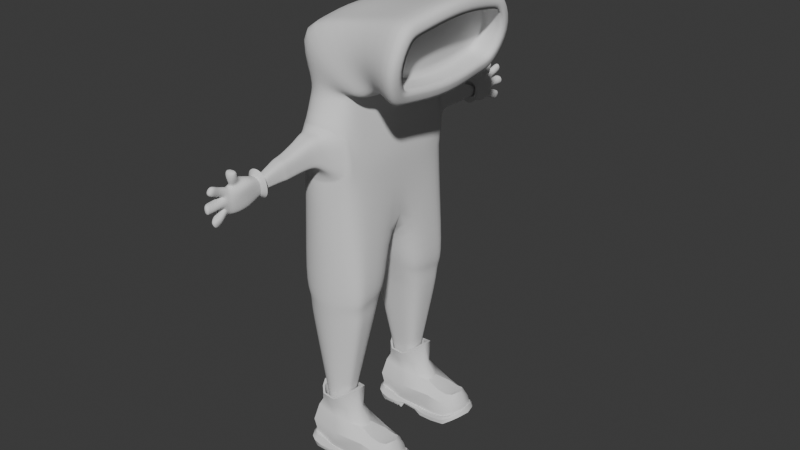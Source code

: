 # Source: playermodel.blend  (saved by Blender 4.1.24; exported with 4.5.12 LTS)
import bpy
from mathutils import Matrix  # noqa: F401  (used for matrix-valued properties, if any)

bpy.ops.wm.read_factory_settings(use_empty=True)
scene = bpy.context.scene
scene.name = 'Scene'

# ---- collections
col_collection = bpy.data.collections.new('Collection'); scene.collection.children.link(col_collection)

# ---- world
world_world = bpy.data.worlds.new('World'); scene.world = world_world
world_world.use_nodes = True; world_world.node_tree.nodes.clear()
_N = world_world.node_tree.nodes; _L = world_world.node_tree.links
n0 = _N.new('ShaderNodeOutputWorld'); n0.name = 'World Output'; n0.location = (300, 300)
n1 = _N.new('ShaderNodeBackground'); n1.name = 'Background'; n1.location = (10, 300)
n1.inputs[0].default_value = (0.05088, 0.05088, 0.05088, 1.0)
_L.new(n1.outputs[0], n0.inputs[0])
n0.is_active_output = True
world_world.color = (0.05088, 0.05088, 0.05088)
world_world.use_sun_shadow = False
world_world.sun_shadow_jitter_overblur = 0.0

# ---- meshes
me_cube_001 = bpy.data.meshes.new('Cube.001')
me_cube_001.from_pydata([(-0.3529, -0.9997, 0.8908), (0.4359, -0.9997, 0.8908), (-0.5377, 0.0, 0.675), (0.5377, 0.0, 0.675), (0.371, 0.0, 1.82), (-0.3529, -1.019, 0.5695), (0.4359, -1.019, 0.5695), (-0.5377, 0.0, -0.159), (0.5377, 0.0, -0.08506), (-0.5377, -0.9848, -1.236), (0.5967, -0.9848, -1.22), (-0.5377, -0.2241, -1.169), (0.5967, -0.2241, -1.153), (-0.4253, -0.9667, -1.408), (0.5195, -0.9667, -1.409), (-0.4253, -0.2729, -1.309), (0.5195, -0.2729, -1.31), (-0.4169, -0.9342, -1.825), (0.4759, -0.9342, -1.808), (-0.4169, -0.4059, -1.775), (0.4759, -0.4059, -1.758), (-0.1731, -0.8432, -3.274), (0.1731, -0.8432, -3.274), (-0.1731, -0.6529, -3.276), (0.1731, -0.6529, -3.276), (0.5016, -0.9442, -1.597), (0.5016, -0.341, -1.527), (-0.4425, -0.341, -1.544), (-0.4425, -0.9442, -1.614), (0.1849, -0.6463, -3.191), (-0.1849, -0.6463, -3.191), (-0.1849, -0.8534, -3.203), (0.1849, -0.8534, -3.203), (0.0, -1.082, 0.9801), (-0.0006176, -1.233, 0.5198), (0.0, 0.0, -0.8507), (0.0, -1.199, -1.224), (0.0, -0.2241, -1.169), (0.0, -1.181, -1.414), (0.0, -0.2729, -1.309), (0.0, -1.134, -1.857), (0.0, -0.4059, -1.775), (0.0, -0.9965, -3.28), (0.0, -0.6529, -3.276), (0.0, -1.158, -1.635), (0.0, -0.341, -1.544), (0.0, -1.007, -3.2), (0.0, -0.6463, -3.191), (-0.351, -0.8906, 1.633), (0.351, -0.8906, 1.633), (0.421, 0.0, 1.698), (-0.421, 0.0, 1.698), (0.0, -1.06, 1.622), (0.4131, -1.02, 1.308), (0.5377, 0.0, 0.9216), (-0.5377, 0.0, 0.9216), (-0.0006176, -1.233, 1.372), (-0.3301, -1.02, 1.308), (-0.1695, -1.328, 1.263), (0.2465, -1.328, 1.263), (-0.1695, -1.275, 0.7985), (0.2465, -1.275, 0.7985), (0.03847, -1.328, 1.263), (0.03847, -1.275, 0.7985), (-0.1695, -1.3, 0.9213), (0.2465, -1.3, 0.9213), (0.03847, -1.399, 0.8582), (-0.5219, -0.6628, 0.5016), (0.5377, -0.6628, 0.5016), (-0.5219, -0.6779, 0.1447), (0.5377, -0.6779, 0.1622), (-0.5377, -0.8048, -1.221), (0.5967, -0.8048, -1.204), (-0.4253, -0.8025, -1.385), (0.5195, -0.8025, -1.386), (-0.4169, -0.8091, -1.813), (0.4759, -0.8091, -1.796), (-0.1731, -0.7982, -3.274), (0.1731, -0.7982, -3.274), (-0.4425, -0.8015, -1.597), (0.5016, -0.8015, -1.58), (-0.1849, -0.8044, -3.2), (0.1849, -0.8044, -3.2), (0.0, -0.9152, -3.279), (-0.3676, -0.7075, 1.622), (0.3676, -0.7075, 1.622), (0.5207, -0.678, 0.7674), (-0.5049, -0.678, 0.7674), (-0.2147, -1.156, 0.6857), (-0.2117, -1.209, 1.254), (0.2896, -1.209, 1.254), (0.03336, -1.247, 1.263), (-0.2147, -1.177, 0.8565), (0.2926, -1.177, 0.8565), (0.2926, -1.156, 0.6857), (0.03336, -1.194, 0.6906), (-0.1206, -1.399, 0.8582), (-0.1206, -1.422, 0.9518), (-0.1206, -1.453, 1.212), (0.1975, -1.399, 0.8582), (0.1975, -1.453, 1.212), (0.03847, -1.453, 1.212), (0.1975, -1.422, 0.9518), (0.03851, -1.793, 0.8183), (-0.08791, -1.848, 1.103), (0.1649, -1.848, 1.103), (-0.08791, -1.843, 0.8176), (0.1649, -1.843, 0.8176), (0.03851, -1.848, 1.103), (0.03851, -1.843, 0.8176), (-0.08791, -1.851, 0.8873), (0.1649, -1.851, 0.8873), (0.1074, -2.246, 0.8424), (-0.08791, -1.793, 0.8183), (-0.08791, -1.792, 0.8885), (-0.08791, -1.755, 1.106), (0.1649, -1.793, 0.8183), (0.1649, -1.755, 1.106), (0.03851, -1.755, 1.106), (0.1649, -1.792, 0.8885), (-0.01317, -2.298, 0.9145), (0.09019, -2.298, 0.9145), (-0.01317, -2.281, 0.8092), (0.09019, -2.281, 0.8092), (0.03851, -2.298, 0.9145), (0.03851, -2.281, 0.8092), (-0.01317, -2.288, 0.8371), (0.09019, -2.288, 0.8371), (0.1074, -2.238, 0.8052), (-0.03034, -2.256, 0.9454), (0.03851, -2.256, 0.9454), (-0.03034, -2.246, 0.8424), (-0.03034, -2.238, 0.8052), (0.03851, -2.238, 0.8052), (0.1074, -2.256, 0.9454), (0.1436, -1.908, 0.8831), (-0.06663, -1.948, 1.068), (-0.06663, -1.908, 0.8831), (-0.06663, -1.894, 0.819), (0.1436, -1.894, 0.819), (0.03851, -1.948, 1.068), (0.03851, -1.894, 0.819), (0.1436, -1.948, 1.068), (0.3242, -0.7069, 1.77), (0.3092, -0.8581, 1.781), (-0.0004937, -1.004, 1.799), (-0.3094, -0.8564, 1.782), (-0.3236, -0.7052, 1.771), (-0.371, 0.0, 1.82), (-0.01317, -2.35, 0.9049), (0.09019, -2.35, 0.9049), (-0.01317, -2.334, 0.7996), (0.09019, -2.334, 0.7996), (0.03851, -2.35, 0.9049), (0.03851, -2.334, 0.7996), (-0.01317, -2.34, 0.8275), (0.09019, -2.34, 0.8275), (0.03851, -2.34, 0.8275), (0.7972, 0.0, 1.726), (0.6374, -0.8473, 1.701), (0.6247, -0.9941, 1.742), (0.07287, -1.135, 2.227), (-0.5304, -0.9925, 2.643), (-0.572, -0.8457, 2.644), (-0.5892, 0.0, 2.805), (0.8936, 0.0, 1.92), (0.8077, -0.6739, 1.95), (0.8126, -0.8326, 1.974), (0.6678, -0.9854, 2.361), (0.4793, -0.8308, 2.727), (0.4589, -0.6721, 2.739), (0.4932, 0.0, 2.823), (1.352, 0.0, 1.904), (1.297, -0.7656, 2.002), (1.317, -0.909, 2.012), (1.409, -1.077, 2.354), (1.447, -0.9117, 2.707), (1.433, -0.7665, 2.724), (1.522, 0.0, 2.882), (1.235, -0.7978, 1.699), (1.266, -1.114, 1.723), (1.426, -1.422, 2.349), (1.504, -1.119, 2.994), (1.484, -0.803, 3.03), (1.589, 0.0, 3.189), (1.304, 0.0, 1.594), (1.096, -1.09, 2.412), (1.067, -0.7263, 2.42), (1.134, -0.9247, 2.766), (1.11, 0.0, 2.42), (1.209, 0.0, 2.87), (1.039, 0.0, 1.963), (0.984, -0.7786, 2.061), (1.004, -0.922, 2.07), (1.12, -0.7795, 2.783)], [], [(85, 143, 144, 49), (52, 145, 146, 48), (67, 2, 7, 69), (84, 147, 148, 51), (70, 6, 10, 72), (68, 1, 6, 70), (33, 0, 5, 34), (37, 12, 16, 39), (69, 7, 11, 71), (35, 8, 12, 37), (34, 5, 9, 36), (80, 25, 18, 76), (36, 9, 13, 38), (72, 10, 14, 74), (71, 11, 15, 73), (47, 29, 24, 43), (79, 27, 19, 75), (45, 26, 20, 41), (44, 28, 17, 40), (83, 78, 22, 42), (46, 31, 21, 42), (82, 32, 22, 78), (81, 30, 23, 77), (38, 13, 28, 44), (39, 16, 26, 45), (73, 15, 27, 79), (74, 14, 25, 80), (75, 19, 30, 81), (76, 18, 32, 82), (40, 17, 31, 46), (41, 20, 29, 47), (19, 41, 47, 30), (18, 40, 46, 32), (15, 39, 45, 27), (14, 38, 44, 25), (32, 46, 42, 22), (77, 83, 42, 21), (25, 44, 40, 18), (27, 45, 41, 19), (30, 47, 43, 23), (10, 36, 38, 14), (6, 34, 36, 10), (7, 35, 37, 11), (11, 37, 39, 15), (1, 33, 34, 6), (49, 144, 145, 52), (53, 49, 52, 56), (87, 84, 51, 55), (56, 52, 48, 57), (86, 85, 49, 53), (68, 86, 53, 1), (33, 56, 57, 0), (67, 87, 55, 2), (1, 53, 56, 33), (92, 0, 5, 88), (89, 57, 0, 92), (91, 89, 58, 62), (90, 91, 62, 59), (90, 93, 1, 53), (93, 94, 6, 1), (88, 95, 63, 60), (95, 94, 61, 63), (0, 57, 87, 67), (3, 54, 86, 68), (54, 50, 85, 86), (57, 48, 84, 87), (23, 43, 83, 77), (20, 76, 82, 29), (17, 75, 81, 31), (16, 74, 80, 26), (13, 73, 79, 28), (31, 81, 77, 21), (29, 82, 78, 24), (43, 24, 78, 83), (28, 79, 75, 17), (9, 71, 73, 13), (12, 72, 74, 16), (26, 80, 76, 20), (5, 69, 71, 9), (3, 68, 70, 8), (8, 70, 72, 12), (48, 146, 147, 84), (0, 67, 69, 5), (50, 4, 143, 85), (34, 6, 94, 95), (5, 34, 95, 88), (65, 61, 94, 93), (59, 65, 93, 90), (53, 56, 91, 90), (56, 57, 89, 91), (58, 89, 92, 64), (64, 92, 88, 60), (97, 114, 115, 98), (99, 116, 103, 66), (98, 115, 118, 101), (101, 118, 117, 100), (96, 113, 114, 97), (66, 103, 113, 96), (102, 119, 116, 99), (100, 117, 119, 102), (65, 102, 99, 61), (58, 98, 101, 62), (59, 100, 102, 65), (62, 101, 100, 59), (64, 97, 98, 58), (60, 96, 97, 64), (61, 99, 66, 63), (63, 66, 96, 60), (103, 109, 106, 113), (116, 107, 109, 103), (113, 106, 110, 114), (114, 110, 104, 115), (132, 122, 126, 131), (131, 126, 120, 129), (112, 127, 123, 128), (129, 120, 124, 130), (118, 108, 105, 117), (117, 105, 111, 119), (115, 104, 108, 118), (119, 111, 107, 116), (125, 123, 152, 154), (126, 122, 151, 155), (120, 126, 155, 149), (123, 127, 156, 152), (128, 123, 125, 133), (133, 125, 122, 132), (130, 124, 121, 134), (134, 121, 127, 112), (142, 134, 112, 135), (140, 130, 134, 142), (141, 133, 132, 138), (139, 128, 133, 141), (136, 129, 130, 140), (135, 112, 128, 139), (137, 131, 129, 136), (138, 132, 131, 137), (106, 138, 137, 110), (110, 137, 136, 104), (111, 135, 139, 107), (104, 136, 140, 108), (107, 139, 141, 109), (109, 141, 138, 106), (108, 140, 142, 105), (105, 142, 135, 111), (144, 143, 159, 160), (145, 144, 160, 161), (148, 147, 163, 164), (157, 154, 152, 156), (155, 151, 154, 157), (149, 155, 157, 153), (153, 157, 156, 150), (122, 125, 154, 151), (121, 124, 153, 150), (127, 121, 150, 156), (124, 120, 149, 153), (176, 175, 186, 188), (160, 159, 166, 167), (161, 160, 167, 168), (164, 163, 170, 171), (163, 162, 169, 170), (162, 161, 168, 169), (143, 4, 158, 159), (147, 146, 162, 163), (146, 145, 161, 162), (159, 158, 165, 166), (168, 167, 180, 181), (171, 170, 183, 184), (170, 169, 182, 183), (169, 168, 181, 182), (166, 165, 185, 179), (167, 166, 179, 180), (175, 174, 193, 186), (177, 176, 188, 194), (174, 173, 192, 193), (178, 177, 194, 190), (173, 172, 191, 192), (173, 174, 180, 179), (175, 176, 182, 181), (177, 178, 184, 183), (174, 175, 181, 180), (172, 173, 179, 185), (176, 177, 183, 182), (187, 193, 192), (187, 188, 186), (187, 189, 190, 194), (187, 186, 193), (189, 187, 192, 191), (187, 194, 188)])
me_cube_001.polygons.foreach_set('use_smooth', [True] * 188)
_k = {(173, 174): 1.0, (175, 176): 1.0, (177, 178): 1.0, (174, 175): 1.0, (172, 173): 1.0, (176, 177): 1.0, (192, 193): 1.0, (186, 188): 1.0, (190, 194): 1.0, (186, 193): 1.0, (191, 192): 1.0, (188, 194): 1.0}
me_cube_001.attributes.new('crease_edge', 'FLOAT', 'EDGE').data.foreach_set('value', [_k.get((min(e.vertices), max(e.vertices)), 0.0) for e in me_cube_001.edges])
_uv = me_cube_001.uv_layers.new(name='UVMap')
_uv.uv.foreach_set('vector', [0.592, 0.7204, 0.625, 0.7204, 0.625, 0.75, 0.592, 0.75, 0.592, 0.875, 0.625, 0.875, 0.625, 1.0, 0.592, 1.0, 0.375, 0.02958, 0.375, 0.125, 0.375, 0.125, 0.375, 0.02958, 0.592, 0.02958, 0.625, 0.02958, 0.625, 0.125, 0.592, 0.125, 0.375, 0.7204, 0.375, 0.75, 0.375, 0.75, 0.375, 0.7204, 0.375, 0.7204, 0.375, 0.75, 0.375, 0.75, 0.375, 0.7204, 0.375, 0.875, 0.375, 1.0, 0.375, 1.0, 0.375, 0.875, 0.0, 0.0, 0.0, 0.0, 0.0, 0.0, 0.0, 0.0, 0.375, 0.02958, 0.375, 0.125, 0.375, 0.125, 0.375, 0.02958, 0.0, 0.0, 0.0, 0.0, 0.0, 0.0, 0.0, 0.0, 0.375, 0.875, 0.375, 1.0, 0.375, 1.0, 0.375, 0.875, 0.375, 0.7204, 0.375, 0.75, 0.375, 0.75, 0.375, 0.7204, 0.375, 0.875, 0.375, 1.0, 0.375, 1.0, 0.375, 0.875, 0.375, 0.7204, 0.375, 0.75, 0.375, 0.75, 0.375, 0.7204, 0.375, 0.02958, 0.375, 0.125, 0.375, 0.125, 0.375, 0.02958, 0.0, 0.0, 0.0, 0.0, 0.0, 0.0, 0.0, 0.0, 0.375, 0.02958, 0.375, 0.125, 0.375, 0.125, 0.375, 0.02958, 0.0, 0.0, 0.0, 0.0, 0.0, 0.0, 0.0, 0.0, 0.375, 0.875, 0.375, 1.0, 0.375, 1.0, 0.375, 0.875, 0.25, 0.7204, 0.375, 0.7204, 0.375, 0.75, 0.25, 0.75, 0.375, 0.875, 0.375, 1.0, 0.375, 1.0, 0.375, 0.875, 0.375, 0.7204, 0.375, 0.75, 0.375, 0.75, 0.375, 0.7204, 0.375, 0.02958, 0.375, 0.125, 0.375, 0.125, 0.375, 0.02958, 0.375, 0.875, 0.375, 1.0, 0.375, 1.0, 0.375, 0.875, 0.0, 0.0, 0.0, 0.0, 0.0, 0.0, 0.0, 0.0, 0.375, 0.02958, 0.375, 0.125, 0.375, 0.125, 0.375, 0.02958, 0.375, 0.7204, 0.375, 0.75, 0.375, 0.75, 0.375, 0.7204, 0.375, 0.02958, 0.375, 0.125, 0.375, 0.125, 0.375, 0.02958, 0.375, 0.7204, 0.375, 0.75, 0.375, 0.75, 0.375, 0.7204, 0.375, 0.875, 0.375, 1.0, 0.375, 1.0, 0.375, 0.875, 0.0, 0.0, 0.0, 0.0, 0.0, 0.0, 0.0, 0.0, 0.0, 0.0, 0.0, 0.0, 0.0, 0.0, 0.0, 0.0, 0.375, 0.75, 0.375, 0.875, 0.375, 0.875, 0.375, 0.75, 0.0, 0.0, 0.0, 0.0, 0.0, 0.0, 0.0, 0.0, 0.375, 0.75, 0.375, 0.875, 0.375, 0.875, 0.375, 0.75, 0.375, 0.75, 0.375, 0.875, 0.375, 0.875, 0.375, 0.75, 0.125, 0.7204, 0.25, 0.7204, 0.25, 0.75, 0.125, 0.75, 0.375, 0.75, 0.375, 0.875, 0.375, 0.875, 0.375, 0.75, 0.0, 0.0, 0.0, 0.0, 0.0, 0.0, 0.0, 0.0, 0.0, 0.0, 0.0, 0.0, 0.0, 0.0, 0.0, 0.0, 0.375, 0.75, 0.375, 0.875, 0.375, 0.875, 0.375, 0.75, 0.375, 0.75, 0.375, 0.875, 0.375, 0.875, 0.375, 0.75, 0.0, 0.0, 0.0, 0.0, 0.0, 0.0, 0.0, 0.0, 0.0, 0.0, 0.0, 0.0, 0.0, 0.0, 0.0, 0.0, 0.375, 0.75, 0.375, 0.875, 0.375, 0.875, 0.375, 0.75, 0.592, 0.75, 0.625, 0.75, 0.625, 0.875, 0.592, 0.875, 0.429, 0.75, 0.592, 0.75, 0.592, 0.875, 0.429, 0.875, 0.429, 0.02958, 0.592, 0.02958, 0.592, 0.125, 0.429, 0.125, 0.429, 0.875, 0.592, 0.875, 0.592, 1.0, 0.429, 1.0, 0.429, 0.7204, 0.592, 0.7204, 0.592, 0.75, 0.429, 0.75, 0.375, 0.7204, 0.429, 0.7204, 0.429, 0.75, 0.375, 0.75, 0.375, 0.875, 0.429, 0.875, 0.429, 1.0, 0.375, 1.0, 0.375, 0.02958, 0.429, 0.02958, 0.429, 0.125, 0.375, 0.125, 0.375, 0.75, 0.429, 0.75, 0.429, 0.875, 0.375, 0.875, 0.0, 0.4281, 0.0, 0.0, 0.0, 0.0, 0.0, 0.8562, 0.0, 0.0, 0.0, 0.0, 0.0, 0.0, 0.0, 0.4281, 0.0, 0.0, 0.0, 0.0, 0.0, 0.0, 0.0, 0.0, 0.0, 0.0, 0.0, 0.0, 0.0, 0.0, 0.0, 0.0, 0.0, 0.0, 0.0, 0.0, 0.0, 0.0, 0.0, 0.0, 0.0, 0.0, 0.0, 0.0, 0.0, 0.0, 0.0, 0.0, 0.0, 0.0, 0.0, 0.0, 0.0, 0.0, 0.0, 0.0, 0.0, 0.0, 0.0, 0.0, 0.0, 0.0, 0.0, 0.0, 0.375, 0.0, 0.429, 0.0, 0.429, 0.02958, 0.375, 0.02958, 0.375, 0.625, 0.429, 0.625, 0.429, 0.7204, 0.375, 0.7204, 0.429, 0.625, 0.592, 0.625, 0.592, 0.7204, 0.429, 0.7204, 0.429, 0.0, 0.592, 0.0, 0.592, 0.02958, 0.429, 0.02958, 0.125, 0.625, 0.25, 0.625, 0.25, 0.7204, 0.125, 0.7204, 0.375, 0.625, 0.375, 0.7204, 0.375, 0.7204, 0.375, 0.625, 0.375, 0.0, 0.375, 0.02958, 0.375, 0.02958, 0.375, 0.0, 0.375, 0.625, 0.375, 0.7204, 0.375, 0.7204, 0.375, 0.625, 0.375, 0.0, 0.375, 0.02958, 0.375, 0.02958, 0.375, 0.0, 0.375, 0.0, 0.375, 0.02958, 0.375, 0.02958, 0.375, 0.0, 0.375, 0.625, 0.375, 0.7204, 0.375, 0.7204, 0.375, 0.625, 0.25, 0.625, 0.375, 0.625, 0.375, 0.7204, 0.25, 0.7204, 0.375, 0.0, 0.375, 0.02958, 0.375, 0.02958, 0.375, 0.0, 0.375, 0.0, 0.375, 0.02958, 0.375, 0.02958, 0.375, 0.0, 0.375, 0.625, 0.375, 0.7204, 0.375, 0.7204, 0.375, 0.625, 0.375, 0.625, 0.375, 0.7204, 0.375, 0.7204, 0.375, 0.625, 0.375, 0.0, 0.375, 0.02958, 0.375, 0.02958, 0.375, 0.0, 0.375, 0.625, 0.375, 0.7204, 0.375, 0.7204, 0.375, 0.625, 0.375, 0.625, 0.375, 0.7204, 0.375, 0.7204, 0.375, 0.625, 0.592, 0.0, 0.625, 0.0, 0.625, 0.02958, 0.592, 0.02958, 0.375, 0.0, 0.375, 0.02958, 0.375, 0.02958, 0.375, 0.0, 0.592, 0.625, 0.625, 0.625, 0.625, 0.7204, 0.592, 0.7204, 0.0, 0.0, 0.0, 0.0, 0.0, 0.0, 0.0, 0.0, 0.0, 0.0, 0.0, 0.0, 0.0, 0.0, 0.0, 0.0, 0.0, 0.0, 0.0, 0.0, 0.0, 0.0, 0.0, 0.0, 0.0, 0.0, 0.0, 0.0, 0.0, 0.0, 0.0, 0.0, 0.0, 0.0, 0.0, 0.0, 0.0, 0.0, 0.0, 0.0, 0.0, 0.0, 0.0, 0.0, 0.0, 0.0, 0.0, 0.0, 0.0, 0.0, 0.0, 0.0, 0.0, 0.4281, 0.0, 0.5, 0.0, 0.5, 0.0, 0.4281, 0.0, 0.8562, 0.0, 1.0, 0.0, 0.5, 0.0, 0.5, 0.0, 0.0, 0.0, 0.0, 0.0, 0.0, 0.0, 0.0, 0.0, 0.0, 0.0, 0.0, 0.0, 0.0, 0.0, 0.0, 0.0, 0.0, 0.0, 0.0, 0.0, 0.0, 0.0, 0.0, 0.0, 0.0, 0.0, 0.0, 0.0, 1.0, 0.0, 1.0, 0.0, 0.5, 0.0, 0.5, 0.0, 0.0, 0.0, 0.0, 0.0, 0.0, 0.0, 0.0, 0.0, 0.0, 0.0, 0.0, 0.0, 0.0, 0.0, 0.0, 0.0, 0.0, 0.0, 0.0, 0.0, 0.0, 0.0, 0.0, 0.0, 0.0, 0.0, 0.0, 0.0, 0.0, 0.0, 0.0, 0.0, 0.0, 0.0, 0.0, 0.0, 0.0, 0.0, 0.0, 0.0, 0.0, 0.0, 0.0, 0.0, 0.0, 0.0, 0.0, 0.0, 0.0, 0.0, 0.0, 0.0, 0.0, 0.0, 0.0, 0.0, 0.5, 0.0, 0.5, 0.0, 0.0, 0.0, 0.0, 0.0, 1.0, 0.0, 1.0, 0.0, 0.5, 0.0, 0.5, 0.0, 0.0, 0.0, 0.0, 0.0, 0.0, 0.0, 0.0, 0.0, 0.0, 0.0, 0.0, 0.0, 0.0, 0.0, 0.0, 0.0, 0.0, 0.0, 0.0, 0.0, 0.0, 0.0, 0.0, 0.0, 0.0, 0.0, 0.0, 0.0, 0.0, 0.0, 0.0, 0.0, 1.0, 0.0, 1.0, 0.0, 0.5, 0.0, 0.5, 0.0, 0.5, 0.0, 0.5, 0.0, 0.0, 0.0, 0.0, 0.0, 1.0, 0.0, 1.0, 0.0, 0.5, 0.0, 0.5, 0.0, 0.5, 0.0, 0.5, 0.0, 0.0, 0.0, 0.0, 0.0, 0.0, 0.0, 0.0, 0.0, 0.0, 0.0, 0.0, 0.0, 0.0, 0.0, 0.0, 0.0, 0.0, 0.0, 0.0, 0.0, 0.0, 0.0, 0.0, 0.0, 0.0, 0.0, 0.0, 0.0, 0.0, 0.0, 0.0, 0.0, 0.0, 0.0, 0.0, 0.0, 0.0, 0.0, 0.0, 0.0, 0.0, 0.0, 0.0, 0.0, 0.0, 0.0, 0.0, 0.0, 0.0, 0.0, 0.0, 0.0, 0.0, 0.0, 0.0, 0.0, 0.0, 0.0, 0.0, 0.0, 0.5, 0.0, 1.0, 0.0, 1.0, 0.0, 0.5, 0.0, 0.0, 0.0, 0.5, 0.0, 0.5, 0.0, 0.0, 0.0, 0.0, 0.0, 0.0, 0.0, 0.0, 0.0, 0.0, 0.0, 0.0, 0.0, 0.0, 0.0, 0.0, 0.0, 0.0, 0.0, 0.0, 0.0, 0.0, 0.0, 0.0, 0.0, 0.0, 0.0, 0.0, 0.0, 0.0, 0.0, 0.0, 0.0, 0.0, 0.0, 0.0, 0.0, 0.0, 0.0, 0.0, 0.0, 0.0, 0.0, 0.0, 0.0, 0.0, 0.0, 0.0, 0.0, 0.0, 0.0, 0.0, 0.0, 0.0, 0.0, 0.0, 0.0, 0.0, 0.0, 0.0, 0.0, 0.0, 0.0, 0.0, 0.0, 0.0, 0.0, 0.0, 0.0, 0.0, 0.0, 0.0, 0.0, 0.0, 0.0, 0.0, 0.0, 0.0, 0.0, 0.0, 0.0, 0.0, 0.0, 0.0, 0.0, 0.0, 0.0, 0.0, 0.0, 0.0, 0.0, 0.5, 0.0, 0.5, 0.0, 0.0, 0.0, 0.0, 0.0, 1.0, 0.0, 1.0, 0.0, 0.5, 0.0, 0.5, 0.0, 1.0, 0.0, 1.0, 0.0, 0.5, 0.0, 0.5, 0.0, 0.5, 0.0, 0.5, 0.0, 0.0, 0.0, 0.0, 0.0, 0.0, 0.0, 0.0, 0.0, 0.0, 0.0, 0.0, 0.0, 0.0, 0.0, 0.0, 0.0, 0.0, 0.0, 0.0, 0.0, 0.0, 0.0, 0.0, 0.0, 0.0, 0.0, 0.0, 0.0, 0.0, 0.0, 0.0, 0.0, 0.0, 0.0, 0.0, 0.0, 0.0, 0.0, 0.0, 0.0, 0.0, 0.0, 0.0, 0.0, 0.0, 0.0, 0.0, 0.0, 0.0, 0.0, 0.0, 0.625, 0.75, 0.625, 0.7204, 0.625, 0.7204, 0.625, 0.75, 0.625, 0.875, 0.625, 0.75, 0.625, 0.75, 0.625, 0.875, 0.625, 0.125, 0.625, 0.02958, 0.625, 0.02958, 0.625, 0.125, 0.5, 0.5, 0.5, 1.0, 1.0, 1.0, 1.0, 0.5, 0.0, 0.5, 0.0, 1.0, 0.5, 1.0, 0.5, 0.5, 0.0, 0.0, 0.0, 0.5, 0.5, 0.5, 0.5, 0.0, 0.5, 0.0, 0.5, 0.5, 1.0, 0.5, 1.0, 0.0, 0.0, 0.0, 0.0, 0.0, 0.0, 0.0, 0.0, 0.0, 0.0, 0.0, 0.0, 0.0, 0.0, 0.0, 0.0, 0.0, 0.0, 0.0, 0.0, 0.0, 0.0, 0.0, 0.0, 0.0, 0.0, 0.0, 0.0, 0.0, 0.0, 0.0, 0.0, 0.0, 0.8529, 0.7316, 0.7134, 0.7392, 0.7134, 0.7392, 0.8529, 0.7316, 0.625, 0.75, 0.625, 0.7204, 0.625, 0.7204, 0.625, 0.75, 0.625, 0.875, 0.625, 0.75, 0.625, 0.75, 0.625, 0.875, 0.625, 0.125, 0.625, 0.02958, 0.625, 0.02958, 0.625, 0.125, 0.625, 0.02958, 0.625, 0.0, 0.625, 0.0, 0.625, 0.02958, 0.625, 1.0, 0.625, 0.875, 0.625, 0.875, 0.625, 1.0, 0.625, 0.7204, 0.625, 0.625, 0.625, 0.625, 0.625, 0.7204, 0.625, 0.02958, 0.625, 0.0, 0.625, 0.0, 0.625, 0.02958, 0.625, 1.0, 0.625, 0.875, 0.625, 0.875, 0.625, 1.0, 0.625, 0.7204, 0.625, 0.625, 0.625, 0.625, 0.625, 0.7204, 0.625, 0.875, 0.625, 0.75, 0.625, 0.75, 0.625, 0.875, 0.625, 0.125, 0.625, 0.02958, 0.625, 0.02958, 0.625, 0.125, 0.625, 0.02958, 0.625, 0.0, 0.625, 0.0, 0.625, 0.02958, 0.625, 1.0, 0.625, 0.875, 0.625, 0.875, 0.625, 1.0, 0.625, 0.7204, 0.625, 0.625, 0.625, 0.625, 0.625, 0.7204, 0.625, 0.75, 0.625, 0.7204, 0.625, 0.7204, 0.625, 0.75, 0.7134, 0.7392, 0.645, 0.7392, 0.645, 0.7392, 0.7134, 0.7392, 0.8529, 0.7179, 0.8529, 0.7316, 0.8529, 0.7316, 0.8529, 0.7179, 0.645, 0.7392, 0.647, 0.7183, 0.647, 0.7183, 0.645, 0.7392, 0.858, 0.625, 0.8529, 0.7179, 0.8529, 0.7179, 0.858, 0.625, 0.647, 0.7183, 0.642, 0.625, 0.642, 0.625, 0.647, 0.7183, 0.647, 0.7183, 0.645, 0.7392, 0.625, 0.75, 0.625, 0.7204, 0.7134, 0.7392, 0.8529, 0.7316, 0.875, 0.75, 0.75, 0.75, 0.8529, 0.7179, 0.858, 0.625, 0.875, 0.625, 0.875, 0.7204, 0.645, 0.7392, 0.7134, 0.7392, 0.75, 0.75, 0.625, 0.75, 0.642, 0.625, 0.647, 0.7183, 0.625, 0.7204, 0.625, 0.625, 0.8529, 0.7316, 0.8529, 0.7179, 0.875, 0.7204, 0.875, 0.75, 0.6747, 0.7277, 0.645, 0.7392, 0.647, 0.7183, 0.8253, 0.7277, 0.8529, 0.7316, 0.7134, 0.7392, 0.8266, 0.7141, 0.8331, 0.625, 0.858, 0.625, 0.8529, 0.7179, 0.6747, 0.7277, 0.7134, 0.7392, 0.645, 0.7392, 0.6669, 0.625, 0.6731, 0.7139, 0.647, 0.7183, 0.642, 0.625, 0.8266, 0.7141, 0.8529, 0.7179, 0.8529, 0.7316])
me_cube_001.update()
me_cube = bpy.data.meshes.new('Cube')
me_cube.from_pydata([(-1.079, -0.9196, 2.76), (-1.562, 1.573, 2.835), (8.062, -2.0, 2.76), (10.68, 1.025, 2.675), (-1.297, -0.01448, 2.616), (11.14, -1.381, 2.849), (7.802, 1.552, 2.875), (5.0, -1.604, 2.76), (7.571, -0.7569, 2.875), (12.1, 0.7852, 1.976), (12.33, -0.5657, 2.129), (-1.331, 3.833, 1.915), (5.164, 3.539, 2.112), (10.38, 2.175, 1.518), (8.697, 2.403, 1.547), (11.41, 2.408, 1.325), (6.451, 2.842, 0.9504), (-0.8823, 4.919, 1.454), (3.922, 4.992, 1.692), (5.185, 5.146, 0.729), (-0.739, 7.12, 1.183), (2.519, 7.014, 2.521), (3.759, 7.634, 1.507), (-1.737, -0.9196, 0.0), (-2.648, 1.93, 0.0), (8.062, -2.0, -9.537e-07), (11.65, -1.385, -1.907e-06), (-2.341, 0.176, 0.0), (5.0, -1.604, 0.0), (13.06, 0.7055, 0.0), (13.14, -0.3617, 0.0), (-2.263, 4.079, 0.0), (11.19, 2.326, 0.0), (9.245, 2.403, 2.384e-07), (12.07, 2.611, 0.0), (6.816, 2.842, 0.0), (-1.541, 4.975, 0.0), (5.566, 5.146, 0.0), (-1.228, 7.206, 0.0), (4.309, 8.205, 0.0), (1.91, -1.224, 3.221), (3.212, 1.542, 3.373), (3.137, -0.3857, 3.251), (2.127, 3.671, 2.28), (1.323, 4.913, 2.231), (0.5289, 7.076, 2.436), (1.91, -1.224, 0.0), (2.948, -2.709, 3.38), (2.889, -2.597, 0.0), (-1.844, -1.921, 2.923), (-1.448, -0.6171, 2.748), (-2.737, -1.902, 0.0), (-2.4, -0.5571, 0.0), (-1.532, -1.312, 3.352), (-2.734, -1.3, 0.0), (3.288, -1.991, 3.165), (3.757, -1.303, 3.146), (3.813, -2.331, 0.0), (3.696, -1.281, 0.0), (3.877, -1.592, 3.335), (5.479, -2.079, 3.165), (5.613, -1.48, 3.051), (5.479, -2.204, 0.0), (5.625, -1.516, 0.0), (5.741, -1.824, 3.206), (6.619, -2.721, 3.184), (6.934, -1.507, 3.184), (6.134, -2.721, 0.0), (6.449, -1.507, 0.0), (6.789, -2.039, 3.271), (8.644, -2.76, 3.079), (8.562, -1.509, 3.079), (8.665, -2.76, 0.0), (8.583, -1.509, 0.0), (8.592, -2.059, 3.165), (11.16, -2.205, 3.205), (10.5, -1.138, 3.205), (11.42, -2.3, 0.0), (10.76, -1.138, 0.0), (11.04, -1.61, 0.0), (10.79, -1.61, 3.292), (12.59, -1.118, 2.647), (11.94, -0.5862, 2.841), (13.64, -0.6132, 0.0), (13.38, 0.1743, 0.0), (12.22, -0.8098, 2.927), (2.33, -2.848, 0.0), (2.5, -2.743, 3.29), (1.987, -1.025, 3.426), (2.099, -1.91, 3.548), (1.812, -1.033, 0.0), (2.165, -2.761, 3.279), (-0.1928, -2.929, 0.0), (-0.4047, -2.904, 3.219), (-0.1565, -0.7863, 0.0), (-0.08603, -2.883, 3.23), (0.2079, -2.904, 0.0), (0.8483, -0.7527, 3.274), (0.4694, -1.844, 3.728), (2.134, -2.385, 3.504), (2.633, -2.394, 3.447), (2.003, -2.894, 0.0), (-0.5264, -2.538, 3.494), (0.04458, -2.497, 3.545), (1.032, -2.823, 3.238), (1.345, -2.803, 3.249), (1.022, -2.916, 0.0), (0.6519, -2.939, 0.0), (0.9702, -2.458, 3.56), (1.49, -2.429, 3.521), (2.82, -2.695, 1.798), (-2.326, -1.997, 1.867), (-1.818, -0.5292, 1.89), (-2.289, -1.261, 2.186), (3.168, -2.397, 2.076), (3.507, -1.389, 2.076), (5.289, -2.486, 2.076), (5.435, -1.623, 2.076), (6.187, -2.829, 2.085), (6.502, -1.615, 2.085), (8.464, -2.868, 2.032), (8.383, -1.616, 2.032), (11.1, -2.313, 2.095), (10.44, -1.246, 2.095), (13.08, -0.8573, 1.814), (12.66, -0.2055, 1.854), (12.82, -0.3249, 1.859), (1.723, -1.137, 2.213), (-0.08247, -0.8821, 2.221), (2.313, -2.897, 0.1482), (2.059, -2.817, 0.1234), (-0.1602, -2.924, 1.005), (0.2146, -2.895, 0.9369), (0.8506, -2.858, 0.8358), (1.188, -2.836, 0.7757), (-1.885, -2.871, 0.0), (-1.674, -2.711, 2.722), (-1.66, -2.831, 1.247), (-1.49, -0.6642, 0.0), (-1.332, -2.857, 2.835), (-1.311, -2.812, 0.0), (-0.578, -0.6381, 3.245), (-0.8294, -1.606, 3.645), (-1.107, -0.3848, 2.005), (-1.308, -2.88, 1.075), (-1.214, -2.446, 3.177), (-1.669, -2.365, 2.927), (0.4435, 7.074, 2.704), (2.528, 7.025, 2.838), (4.491, 7.835, 1.922), (-0.9583, 7.121, 1.384), (-1.782, 7.342, 0.0), (4.92, 8.303, 0.0), (1.844, 2.937, 1.656), (1.854, 2.948, 0.0), (3.855, 3.499, 0.0), (0.3934, 3.041, 0.0), (-0.703, 3.112, 0.0), (0.7509, 2.994, 1.533), (3.675, 3.5, 1.293), (-0.2999, 3.033, 0.9504)], [], [(27, 4, 1, 24), (6, 3, 13, 14), (26, 5, 2, 25), (46, 40, 0, 23), (42, 4, 0, 40), (41, 1, 4, 42), (23, 0, 4, 27), (3, 6, 8, 5), (5, 8, 7, 2), (25, 2, 7, 28), (29, 9, 10, 30), (3, 5, 10, 9), (24, 1, 11, 31), (41, 6, 12, 43), (33, 14, 13, 32), (32, 13, 15, 34), (12, 6, 14, 16), (3, 9, 15, 13), (43, 12, 18, 44), (12, 16, 19, 18), (31, 11, 17, 36), (20, 45, 158, 160), (44, 18, 148, 147), (36, 17, 150, 151), (18, 19, 149, 148), (19, 37, 152, 149), (9, 29, 34, 15), (16, 35, 37, 19), (14, 33, 35, 16), (5, 26, 30, 10), (17, 44, 147, 150), (22, 39, 155, 159), (11, 43, 44, 17), (1, 41, 43, 11), (6, 41, 42, 8), (8, 42, 40, 7), (28, 7, 40, 46), (129, 110, 47, 87), (128, 143, 141, 97), (113, 112, 52, 54), (142, 146, 145), (142, 141, 50, 53), (137, 136, 49, 111), (111, 113, 54, 51), (127, 88, 56, 115), (115, 56, 61, 117), (110, 48, 57, 114), (64, 60, 65, 69), (61, 64, 69, 66), (56, 59, 64, 61), (59, 55, 60, 64), (114, 57, 62, 116), (119, 66, 71, 121), (116, 62, 67, 118), (117, 61, 66, 119), (120, 72, 77, 122), (74, 70, 75, 80), (66, 69, 74, 71), (69, 65, 70, 74), (118, 67, 72, 120), (123, 76, 82, 125), (121, 71, 76, 123), (71, 74, 80, 76), (126, 125, 82, 85), (124, 126, 85, 81), (76, 80, 85, 82), (80, 75, 81, 85), (122, 77, 83, 124), (79, 78, 84), (59, 89, 55), (134, 130, 91, 105), (56, 88, 89, 59), (98, 102, 103), (127, 128, 97, 88), (131, 144, 140, 92), (145, 139, 93, 102), (130, 129, 100, 99), (131, 132, 103, 102), (132, 95, 103), (129, 87, 100), (132, 133, 104, 95), (133, 108, 104), (133, 134, 109, 108), (47, 100, 87), (95, 104, 108, 103), (105, 91, 99, 109), (89, 109, 99), (98, 103, 108), (107, 106, 134, 133), (105, 109, 134), (96, 107, 133, 132), (93, 131, 102), (92, 96, 132, 131), (101, 86, 129, 130), (90, 94, 128, 127), (106, 101, 130, 134), (91, 130, 99), (127, 115, 58, 90), (75, 122, 124, 81), (83, 84, 126, 124), (84, 125, 126), (73, 121, 123, 78), (78, 123, 125, 84), (65, 118, 120, 70), (70, 120, 122, 75), (63, 117, 119, 68), (60, 116, 118, 65), (68, 119, 121, 73), (55, 114, 116, 60), (47, 110, 114, 55), (58, 115, 117, 63), (49, 53, 113, 111), (135, 137, 111, 51), (143, 138, 52, 112), (53, 50, 112, 113), (86, 48, 110, 129), (49, 136, 146), (140, 144, 137, 135), (138, 143, 128, 94), (97, 141, 142, 98), (146, 137, 144, 145), (137, 146, 136), (145, 144, 139), (21, 45, 147, 148), (22, 21, 148, 149), (20, 38, 151, 150), (39, 22, 149, 152), (45, 20, 150, 147), (156, 158, 153, 154), (154, 153, 159, 155), (157, 160, 158, 156), (38, 20, 160, 157), (139, 144, 131, 93), (45, 21, 22, 159, 153, 158), (141, 143, 112, 50), (102, 98, 142, 145), (108, 109, 89, 98), (146, 142, 53, 49), (98, 89, 88, 97), (55, 89, 99, 100), (100, 47, 55)])
me_cube.polygons.foreach_set('use_smooth', [True] * 141)
_k = set([(0, 4), (0, 23), (0, 40), (1, 4), (1, 11), (2, 5), (2, 7), (3, 6), (5, 10), (6, 41), (7, 40), (9, 10), (10, 30), (11, 17), (13, 14), (13, 15), (14, 16), (15, 34), (16, 35), (17, 150), (20, 38), (20, 45), (21, 22), (21, 45), (22, 39), (47, 55), (47, 87), (50, 112), (50, 141), (52, 112), (53, 113), (53, 142), (54, 113), (55, 60), (55, 89), (56, 61), (56, 88), (57, 114), (59, 64), (59, 89), (60, 65), (61, 66), (64, 69), (65, 70), (65, 118), (66, 71), (67, 118), (69, 74), (70, 75), (71, 76), (74, 80), (75, 81), (76, 82), (77, 122), (78, 84), (80, 85), (81, 124), (82, 125), (83, 124), (84, 125), (84, 126), (85, 126), (86, 129), (87, 100), (87, 129), (88, 97), (89, 98), (91, 99), (91, 105), (91, 130), (93, 102), (93, 131), (93, 139), (95, 103), (95, 104), (95, 132), (97, 141), (98, 142), (99, 100), (99, 130), (100, 129), (102, 103), (102, 131), (103, 132), (104, 108), (104, 133), (105, 109), (105, 134), (108, 109), (108, 133), (109, 134), (114, 116), (136, 137), (136, 146), (137, 146), (139, 144), (139, 145), (144, 145), (145, 146), (147, 148), (147, 150), (148, 149), (149, 152), (150, 151), (153, 158), (153, 159), (155, 159), (157, 160), (158, 160)])
me_cube.attributes.new('sharp_edge', 'BOOLEAN', 'EDGE').data.foreach_set('value', [ (min(e.vertices), max(e.vertices)) in _k for e in me_cube.edges])
_uv = me_cube.uv_layers.new(name='UVMap')
_uv.uv.foreach_set('vector', [0.5, 0.125, 0.625, 0.125, 0.625, 0.25, 0.5, 0.25, 0.75, 0.5, 0.625, 0.5, 0.625, 0.5, 0.75, 0.5, 0.5, 0.625, 0.625, 0.625, 0.625, 0.75, 0.5, 0.75, 0.5, 0.9375, 0.625, 0.9375, 0.625, 1.0, 0.5, 1.0, 0.8125, 0.625, 0.875, 0.625, 0.875, 0.75, 0.8125, 0.75, 0.8125, 0.5, 0.875, 0.5, 0.875, 0.625, 0.8125, 0.625, 0.5, 0.0, 0.625, 0.0, 0.625, 0.125, 0.5, 0.125, 0.625, 0.5, 0.75, 0.5, 0.75, 0.625, 0.625, 0.625, 0.625, 0.625, 0.75, 0.625, 0.75, 0.75, 0.625, 0.75, 0.5, 0.75, 0.625, 0.75, 0.625, 0.875, 0.5, 0.875, 0.5, 0.5, 0.625, 0.5, 0.625, 0.625, 0.5, 0.625, 0.625, 0.5, 0.625, 0.625, 0.625, 0.625, 0.625, 0.5, 0.5, 0.25, 0.625, 0.25, 0.625, 0.25, 0.5, 0.25, 0.8125, 0.5, 0.75, 0.5, 0.75, 0.5, 0.8125, 0.5, 0.5, 0.375, 0.625, 0.375, 0.625, 0.5, 0.5, 0.5, 0.5, 0.5, 0.625, 0.5, 0.625, 0.5, 0.5, 0.5, 0.75, 0.5, 0.75, 0.5, 0.75, 0.5, 0.75, 0.5, 0.625, 0.5, 0.625, 0.5, 0.625, 0.5, 0.625, 0.5, 0.8125, 0.5, 0.75, 0.5, 0.75, 0.5, 0.8125, 0.5, 0.75, 0.5, 0.75, 0.5, 0.75, 0.5, 0.75, 0.5, 0.5, 0.25, 0.625, 0.25, 0.625, 0.25, 0.5, 0.25, 0.5881, 0.2692, 0.5982, 0.3203, 0.5982, 0.3203, 0.5881, 0.2692, 0.8125, 0.5, 0.75, 0.5, 0.75, 0.5, 0.8125, 0.5, 0.5, 0.25, 0.625, 0.25, 0.625, 0.25, 0.5, 0.25, 0.75, 0.5, 0.75, 0.5, 0.75, 0.5, 0.75, 0.5, 0.625, 0.375, 0.5, 0.375, 0.5, 0.375, 0.625, 0.375, 0.625, 0.5, 0.5, 0.5, 0.5, 0.5, 0.625, 0.5, 0.625, 0.375, 0.5, 0.375, 0.5, 0.375, 0.625, 0.375, 0.625, 0.375, 0.5, 0.375, 0.5, 0.375, 0.625, 0.375, 0.625, 0.625, 0.5, 0.625, 0.5, 0.625, 0.625, 0.625, 0.875, 0.5, 0.8125, 0.5, 0.8125, 0.5, 0.875, 0.5, 0.5987, 0.375, 0.5, 0.375, 0.5, 0.375, 0.5987, 0.375, 0.875, 0.5, 0.8125, 0.5, 0.8125, 0.5, 0.875, 0.5, 0.875, 0.5, 0.8125, 0.5, 0.8125, 0.5, 0.875, 0.5, 0.75, 0.5, 0.8125, 0.5, 0.8125, 0.625, 0.75, 0.625, 0.75, 0.625, 0.8125, 0.625, 0.8125, 0.75, 0.75, 0.75, 0.5, 0.875, 0.625, 0.875, 0.625, 0.9375, 0.5, 0.9375, 0.3345, 0.625, 0.375, 0.625, 0.375, 0.75, 0.3345, 0.75, 0.8116, 0.625, 0.875, 0.625, 0.875, 0.75, 0.8116, 0.75, 0.5, 0.125, 0.625, 0.125, 0.625, 0.25, 0.5, 0.25, 0.5, 1.0, 0.3025, 0.0, 0.1738, 0.0, 0.5, 1.0, 0.625, 1.0, 0.625, 1.0, 0.5, 1.0, 0.125, 0.625, 0.125, 0.75, 0.125, 0.75, 0.125, 0.625, 0.375, 0.125, 0.5, 0.125, 0.5, 0.25, 0.375, 0.25, 0.6878, 0.625, 0.6878, 0.75, 0.625, 0.75, 0.625, 0.625, 0.625, 0.625, 0.625, 0.75, 0.625, 0.75, 0.625, 0.625, 0.375, 0.625, 0.375, 0.5, 0.375, 0.5, 0.375, 0.625, 0.5, 0.75, 0.375, 0.75, 0.375, 0.75, 0.5, 0.75, 0.625, 0.75, 0.5, 0.75, 0.5, 0.75, 0.625, 0.75, 0.625, 0.75, 0.5, 0.75, 0.5, 0.75, 0.625, 0.75, 0.5, 0.75, 0.375, 0.75, 0.375, 0.75, 0.5, 0.75, 0.375, 0.625, 0.375, 0.5, 0.375, 0.5, 0.375, 0.625, 0.625, 0.625, 0.625, 0.75, 0.625, 0.75, 0.625, 0.625, 0.375, 0.625, 0.375, 0.5, 0.375, 0.5, 0.375, 0.625, 0.625, 0.625, 0.625, 0.75, 0.625, 0.75, 0.625, 0.625, 0.375, 0.625, 0.375, 0.5, 0.375, 0.5, 0.375, 0.625, 0.5, 0.75, 0.375, 0.75, 0.375, 0.75, 0.5, 0.75, 0.625, 0.75, 0.5, 0.75, 0.5, 0.75, 0.625, 0.75, 0.5, 0.75, 0.375, 0.75, 0.375, 0.75, 0.5, 0.75, 0.375, 0.625, 0.375, 0.5, 0.375, 0.5, 0.375, 0.625, 0.625, 0.625, 0.625, 0.75, 0.625, 0.75, 0.625, 0.625, 0.625, 0.625, 0.625, 0.75, 0.625, 0.75, 0.625, 0.625, 0.625, 0.75, 0.5, 0.75, 0.5, 0.75, 0.625, 0.75, 0.5, 0.625, 0.625, 0.625, 0.625, 0.75, 0.5, 0.75, 0.375, 0.625, 0.5, 0.625, 0.5, 0.75, 0.375, 0.75, 0.625, 0.75, 0.5, 0.75, 0.5, 0.75, 0.625, 0.75, 0.5, 0.75, 0.375, 0.75, 0.375, 0.75, 0.5, 0.75, 0.375, 0.625, 0.375, 0.5, 0.375, 0.5, 0.375, 0.625, 0.5, 0.5, 0.625, 0.5, 0.5, 0.5, 0.5, 0.75, 0.5, 0.8128, 0.375, 0.75, 0.2624, 0.625, 0.3122, 0.625, 0.3122, 0.75, 0.2624, 0.75, 0.625, 0.75, 0.625, 0.8128, 0.5, 0.8128, 0.5, 0.75, 0.5, 0.9366, 0.1626, 0.75, 0.1884, 0.75, 0.6878, 0.625, 0.8116, 0.625, 0.8116, 0.75, 0.6878, 0.75, 0.1626, 0.625, 0.125, 0.625, 0.125, 0.5, 0.1626, 0.5, 0.0, 0.0, 0.0, 0.0, 0.1626, 0.75, 0.1626, 0.75, 0.3132, 0.625, 0.3345, 0.625, 0.3345, 0.75, 0.3122, 0.75, 0.1626, 0.625, 0.1884, 0.625, 0.1884, 0.75, 0.1626, 0.75, 0.1884, 0.625, 0.1884, 0.75, 0.1884, 0.75, 0.3345, 0.625, 0.3345, 0.75, 0.3345, 0.75, 0.1884, 0.625, 0.2386, 0.625, 0.2386, 0.75, 0.1884, 0.75, 0.2386, 0.625, 0.2386, 0.75, 0.2386, 0.75, 0.2386, 0.625, 0.2624, 0.625, 0.2624, 0.75, 0.2386, 0.75, 0.375, 0.75, 0.3345, 0.75, 0.3345, 0.75, 0.1884, 0.75, 0.2386, 0.75, 0.2386, 0.75, 0.1884, 0.75, 0.2624, 0.75, 0.3122, 0.75, 0.3122, 0.75, 0.2624, 0.75, 0.5, 0.8128, 0.2624, 0.75, 0.3122, 0.75, 0.5, 0.9366, 0.1884, 0.75, 0.2386, 0.75, 0.2386, 0.5, 0.2624, 0.5, 0.2624, 0.625, 0.2386, 0.625, 0.2624, 0.75, 0.2624, 0.75, 0.2624, 0.625, 0.1884, 0.5, 0.2386, 0.5, 0.2386, 0.625, 0.1884, 0.625, 0.1626, 0.75, 0.1626, 0.625, 0.1626, 0.75, 0.1627, 0.5, 0.1884, 0.5, 0.1884, 0.625, 0.1626, 0.625, 0.3143, 0.5, 0.3345, 0.5, 0.3345, 0.625, 0.3132, 0.625, 0.6878, 0.5, 0.8116, 0.5, 0.8116, 0.625, 0.6878, 0.625, 0.2624, 0.5, 0.3122, 0.5, 0.3122, 0.625, 0.2624, 0.625, 0.3122, 0.75, 0.3122, 0.625, 0.3122, 0.75, 0.6878, 0.625, 0.625, 0.625, 0.625, 0.5, 0.6878, 0.5, 0.375, 0.75, 0.375, 0.625, 0.375, 0.625, 0.375, 0.75, 0.375, 0.5, 0.5, 0.5, 0.5, 0.625, 0.375, 0.625, 0.625, 0.5, 0.625, 0.625, 0.5, 0.625, 0.625, 0.5, 0.625, 0.625, 0.625, 0.625, 0.625, 0.5, 0.625, 0.5, 0.625, 0.625, 0.625, 0.625, 0.625, 0.5, 0.375, 0.75, 0.375, 0.625, 0.375, 0.625, 0.375, 0.75, 0.375, 0.75, 0.375, 0.625, 0.375, 0.625, 0.375, 0.75, 0.625, 0.5, 0.625, 0.625, 0.625, 0.625, 0.625, 0.5, 0.375, 0.75, 0.375, 0.625, 0.375, 0.625, 0.375, 0.75, 0.625, 0.5, 0.625, 0.625, 0.625, 0.625, 0.625, 0.5, 0.375, 0.75, 0.375, 0.625, 0.375, 0.625, 0.375, 0.75, 0.375, 0.75, 0.375, 0.625, 0.375, 0.625, 0.375, 0.75, 0.625, 0.5, 0.625, 0.625, 0.625, 0.625, 0.625, 0.5, 0.4375, 0.0, 0.5, 0.0, 0.5, 0.125, 0.375, 0.125, 0.125, 0.5, 0.125, 0.625, 0.125, 0.625, 0.125, 0.5, 0.875, 0.625, 0.875, 0.5, 0.875, 0.5, 0.875, 0.625, 0.5, 0.0, 0.625, 0.0, 0.625, 0.125, 0.5, 0.125, 0.3345, 0.5, 0.375, 0.5, 0.375, 0.625, 0.3345, 0.625, 0.0, 0.0, 0.0, 0.0, 0.0, 0.0, 0.125, 0.5, 0.125, 0.625, 0.125, 0.625, 0.125, 0.5, 0.875, 0.5, 0.875, 0.625, 0.8116, 0.625, 0.8116, 0.5, 0.625, 0.9366, 0.875, 0.75, 0.5, 1.0, 0.5, 0.9366, 0.3025, 0.0, 0.125, 0.625, 0.125, 0.625, 0.1738, 0.0, 0.125, 0.625, 0.3025, 0.0, 0.0, 0.0, 0.1738, 0.0, 0.125, 0.625, 0.125, 0.75, 0.6033, 0.375, 0.5982, 0.3203, 0.625, 0.3125, 0.625, 0.375, 0.5987, 0.375, 0.6033, 0.375, 0.625, 0.375, 0.625, 0.375, 0.5881, 0.2692, 0.5, 0.2656, 0.5, 0.25, 0.625, 0.25, 0.5, 0.375, 0.5987, 0.375, 0.625, 0.375, 0.5, 0.375, 0.5982, 0.3203, 0.5881, 0.2692, 0.625, 0.25, 0.625, 0.3125, 0.5, 0.3125, 0.5982, 0.3203, 0.6033, 0.375, 0.5, 0.375, 0.5, 0.375, 0.6033, 0.375, 0.5987, 0.375, 0.5, 0.375, 0.5, 0.2656, 0.5881, 0.2692, 0.5982, 0.3203, 0.5, 0.3125, 0.5, 0.2656, 0.5881, 0.2692, 0.5881, 0.2692, 0.5, 0.2656, 0.125, 0.75, 0.125, 0.625, 0.1626, 0.625, 0.1626, 0.75, 0.5982, 0.3203, 0.6033, 0.375, 0.5987, 0.375, 0.5987, 0.375, 0.6033, 0.375, 0.5982, 0.3203, 0.875, 0.75, 0.875, 0.625, 0.875, 0.625, 0.875, 0.75, 0.1626, 0.75, 0.5, 0.9366, 0.5, 1.0, 0.1738, 0.0, 0.2386, 0.75, 0.2624, 0.75, 0.5, 0.8128, 0.5, 0.9366, 0.3025, 0.0, 0.5, 1.0, 0.5, 1.0, 0.4375, 0.0, 0.5, 0.9366, 0.5, 0.8128, 0.625, 0.8128, 0.625, 0.9366, 0.375, 0.75, 0.5, 0.8128, 0.3122, 0.75, 0.3345, 0.75, 0.3345, 0.75, 0.375, 0.75, 0.375, 0.75])
me_cube.update()
me_cube_002 = bpy.data.meshes.new('Cube.002')
me_cube_002.from_pydata([(-0.1696, -3.011, 14.85), (-0.08765, -2.556, 14.95), (-0.08765, -2.573, 15.67), (-0.2064, -2.76, 15.64), (-0.1629, -2.748, 14.76), (-0.1528, -3.045, 15.5), (-0.1311, -3.113, 15.38), (0.05486, -3.057, 15.75), (0.1212, -2.964, 14.75), (0.1733, -2.556, 14.98), (0.1733, -2.573, 15.64), (0.2309, -2.776, 16.01), (0.1464, -2.745, 14.89), (0.1192, -3.045, 15.37), (0.0732, -3.12, 14.89), (-0.07001, -3.041, 14.37), (-0.04096, -2.741, 14.41), (-0.009728, -2.941, 14.36), (-0.06683, -2.995, 15.74), (-0.06554, -2.922, 16.5), (-0.05272, -2.927, 16.23), (-0.0502, -2.782, 16.01), (-0.06155, -3.087, 16.46), (-0.01757, -3.004, 16.61), (-0.03961, -3.062, 16.03), (-0.01553, -2.581, 15.78), (-0.01553, -2.539, 14.77), (-0.0833, -3.057, 15.75), (0.07236, -3.116, 15.34), (0.1153, -2.741, 14.41), (0.1543, -2.914, 16.5), (0.1583, -3.079, 16.46), (0.09278, -2.581, 15.78), (0.08692, -3.075, 15.36), (0.08426, -2.941, 14.36), (0.06745, -2.994, 15.74), (0.1431, -2.916, 16.17), (0.08025, -2.777, 16.01), (0.1095, -2.997, 16.61), (0.1104, -3.038, 15.95), (0.09278, -2.539, 14.77), (-0.09116, -3.079, 15.8), (-0.1783, -2.491, 14.96), (-0.1783, -2.522, 15.78), (0.2574, -2.489, 14.91), (0.2574, -2.524, 15.83), (-0.04168, -2.531, 16.11), (-0.04168, -2.471, 14.59), (0.1173, -2.531, 16.11), (0.1173, -2.471, 14.59), (-0.1199, -2.473, 15.11), (-0.1199, -2.493, 15.63), (0.2041, -2.473, 15.05), (0.2042, -2.497, 15.68), (-0.02919, -2.483, 15.81), (-0.06108, -2.457, 15.0), (0.1045, -2.485, 15.81), (0.1342, -2.457, 15.0), (-0.01228, -3.084, 14.34), (-0.1303, -3.122, 14.86), (0.08692, -3.058, 14.89), (-0.1165, -3.084, 14.34), (-0.1486, -3.071, 15.43), (0.05399, -3.079, 15.8), (-0.1486, -3.06, 14.84), (0.04157, -3.041, 14.37), (0.1174, -2.492, 15.95), (-0.04277, -2.455, 14.87), (-0.04278, -2.492, 15.95), (0.1174, -2.455, 14.87), (-0.03145, -2.571, 15.0), (-0.03149, -2.591, 15.68), (0.1196, -2.573, 15.0), (0.1197, -2.592, 15.68), (0.00353, -2.581, 15.73), (-0.01423, -2.563, 15.01), (0.07802, -2.582, 15.73), (0.09454, -2.563, 15.01), (0.1241, -3.257, 14.69), (0.07236, -3.198, 14.18), (-0.1344, -3.26, 14.64), (-0.09236, -3.198, 14.18), (-0.1322, -3.343, 15.37), (0.08326, -3.337, 14.84), (0.07459, -3.342, 15.29), (-0.1235, -3.336, 14.79), (-0.09822, -3.264, 15.49), (0.04737, -3.262, 15.48), (-0.08519, -3.205, 15.93), (0.05171, -3.205, 15.93), (-0.0477, -3.423, 15.83), (0.04571, -3.422, 15.81), (-0.02411, -3.369, 16.14), (0.05357, -3.369, 16.14), (-0.02371, -3.478, 15.24), (0.06534, -3.47, 14.9), (0.05834, -3.478, 15.21), (-0.01672, -3.47, 14.87), (0.07084, -3.39, 14.38), (0.03938, -3.35, 14.07), (-0.03423, -3.388, 14.35), (0.02026, -3.35, 14.07), (0.05216, -3.277, 14.05), (0.01663, -3.277, 14.05), (0.1106, -3.347, 14.6), (-0.08462, -3.344, 14.56), (-0.08923, -3.429, 15.4), (0.05664, -3.431, 15.33), (0.06907, -3.424, 14.82), (-0.0768, -3.425, 14.78), (0.0735, -3.386, 15.62), (-0.09097, -3.387, 15.65), (-0.04942, -3.309, 16.14), (0.08734, -3.309, 16.14), (-0.189, -2.986, 15.4), (-0.2141, -2.808, 15.41), (-0.1979, -2.976, 14.96), (-0.2274, -2.801, 15.01)], [], [(5, 62, 27, 18), (3, 2, 1, 4, 117, 115), (15, 17, 34, 65), (13, 33, 60, 8), (18, 27, 7, 35), (12, 11, 13), (11, 12, 9, 10), (13, 8, 12), (7, 33, 13, 35), (34, 29, 12, 8), (0, 17, 15, 64), (8, 60, 65, 34), (29, 40, 9, 12), (32, 37, 11, 10), (2, 3, 21, 25), (4, 1, 26, 16), (0, 4, 16, 17), (7, 27, 41, 63), (33, 7, 63, 28), (64, 15, 61, 59), (25, 21, 37, 32), (16, 26, 40, 29), (22, 24, 39, 31), (19, 23, 38, 30), (24, 18, 35, 39), (23, 22, 31, 38), (21, 20, 36, 37), (20, 19, 30, 36), (17, 16, 29, 34), (3, 5, 18, 21), (11, 37, 35, 13), (2, 25, 46, 43), (10, 9, 44, 45), (26, 1, 42, 47), (40, 26, 47, 49), (9, 40, 49, 44), (32, 10, 45, 48), (1, 2, 43, 42), (25, 32, 48, 46), (48, 45, 53, 66), (42, 43, 51, 50), (46, 48, 66, 68), (53, 52, 72, 73), (55, 50, 70, 75), (57, 55, 75, 77), (44, 49, 69, 52), (49, 47, 67, 69), (47, 42, 50, 67), (45, 44, 52, 53), (43, 46, 68, 51), (21, 18, 24, 20), (20, 24, 22, 19), (19, 22, 23), (31, 30, 38), (39, 36, 30, 31), (35, 37, 36, 39), (62, 64, 59, 6), (15, 65, 58, 61), (27, 62, 6, 41), (65, 60, 14, 58), (60, 33, 28, 14), (28, 6, 82, 84), (41, 6, 86, 88), (59, 61, 81, 80), (53, 56, 66), (50, 55, 67), (54, 51, 68), (55, 57, 69, 67), (56, 54, 68, 66), (57, 52, 69), (77, 76, 73, 72), (70, 71, 74, 75), (75, 74, 76, 77), (54, 56, 76, 74), (51, 54, 74, 71), (56, 53, 73, 76), (50, 51, 71, 70), (52, 57, 77, 72), (103, 102, 99, 101), (61, 58, 79, 81), (14, 59, 80, 78), (58, 14, 78, 79), (107, 106, 94, 96), (14, 28, 84, 83), (6, 59, 85, 82), (59, 14, 83, 85), (111, 110, 91, 90), (28, 63, 89, 87), (6, 28, 87, 86), (63, 41, 88, 89), (90, 91, 93, 92), (113, 112, 92, 93), (110, 113, 93, 91), (112, 111, 90, 92), (95, 96, 94, 97), (108, 107, 96, 95), (109, 108, 95, 97), (106, 109, 97, 94), (101, 99, 98, 100), (102, 104, 98, 99), (105, 103, 101, 100), (104, 105, 100, 98), (0, 64, 62, 5, 114, 116), (78, 80, 105, 104), (80, 81, 103, 105), (79, 78, 104, 102), (81, 79, 102, 103), (82, 85, 109, 106), (85, 83, 108, 109), (83, 84, 107, 108), (84, 82, 106, 107), (88, 86, 111, 112), (87, 89, 113, 110), (89, 88, 112, 113), (86, 87, 110, 111), (4, 0, 116, 117), (115, 114, 5, 3), (114, 115, 117, 116)])
me_cube_002.polygons.foreach_set('use_smooth', [True] * 118)
_k = set([(1, 2), (1, 26), (2, 25), (9, 10), (9, 40), (10, 32), (25, 32), (26, 40), (42, 43), (42, 47), (43, 46), (44, 45), (44, 49), (45, 48), (46, 48), (47, 49)])
me_cube_002.attributes.new('sharp_edge', 'BOOLEAN', 'EDGE').data.foreach_set('value', [ (min(e.vertices), max(e.vertices)) in _k for e in me_cube_002.edges])
_k = {(1, 2): 1.0, (9, 10): 1.0, (10, 32): 1.0, (1, 26): 1.0, (2, 25): 1.0, (26, 40): 1.0, (25, 32): 1.0, (9, 40): 1.0, (42, 43): 1.0, (44, 45): 1.0, (45, 48): 1.0, (42, 47): 1.0, (43, 46): 1.0, (47, 49): 1.0, (46, 48): 1.0, (44, 49): 1.0, (50, 51): 0.38528, (52, 53): 0.38528, (53, 56): 0.38528, (50, 55): 0.38528, (51, 54): 0.38528, (55, 57): 0.38528, (54, 56): 0.38528, (52, 57): 0.38528}
me_cube_002.attributes.new('crease_edge', 'FLOAT', 'EDGE').data.foreach_set('value', [_k.get((min(e.vertices), max(e.vertices)), 0.0) for e in me_cube_002.edges])
_uv = me_cube_002.uv_layers.new(name='UVMap')
_uv.uv.foreach_set('vector', [0.7478, 0.75, 0.7478, 0.75, 0.7478, 0.75, 0.7478, 0.75, 0.875, 0.6051, 0.875, 0.6051, 0.625, 0.6051, 0.625, 0.6051, 0.6768, 0.6051, 0.8124, 0.6051, 0.625, 0.75, 0.625, 0.75, 0.625, 0.75, 0.625, 0.75, 0.7478, 0.75, 0.7478, 0.75, 0.625, 0.75, 0.625, 0.75, 0.7478, 0.75, 0.7478, 0.75, 0.7478, 0.75, 0.7478, 0.75, 0.625, 0.6051, 0.875, 0.6051, 0.7478, 0.75, 0.875, 0.6051, 0.625, 0.6051, 0.625, 0.6051, 0.875, 0.6051, 0.7478, 0.75, 0.625, 0.75, 0.625, 0.6051, 0.7478, 0.75, 0.7478, 0.75, 0.7478, 0.75, 0.7478, 0.75, 0.625, 0.75, 0.625, 0.6051, 0.625, 0.6051, 0.625, 0.75, 0.625, 0.75, 0.625, 0.75, 0.625, 0.75, 0.625, 0.75, 0.625, 0.75, 0.625, 0.75, 0.625, 0.75, 0.625, 0.75, 0.625, 0.6051, 0.625, 0.6051, 0.625, 0.6051, 0.625, 0.6051, 0.875, 0.6051, 0.875, 0.6051, 0.875, 0.6051, 0.875, 0.6051, 0.875, 0.6051, 0.875, 0.6051, 0.875, 0.6051, 0.875, 0.6051, 0.625, 0.6051, 0.625, 0.6051, 0.625, 0.6051, 0.625, 0.6051, 0.625, 0.75, 0.625, 0.6051, 0.625, 0.6051, 0.625, 0.75, 0.7478, 0.75, 0.7478, 0.75, 0.7478, 0.75, 0.7478, 0.75, 0.7478, 0.75, 0.7478, 0.75, 0.7478, 0.75, 0.7478, 0.75, 0.625, 0.75, 0.625, 0.75, 0.625, 0.75, 0.625, 0.75, 0.875, 0.6051, 0.875, 0.6051, 0.875, 0.6051, 0.875, 0.6051, 0.625, 0.6051, 0.625, 0.6051, 0.625, 0.6051, 0.625, 0.6051, 0.7478, 0.75, 0.7478, 0.75, 0.7478, 0.75, 0.7478, 0.75, 0.875, 0.75, 0.875, 0.75, 0.875, 0.75, 0.875, 0.75, 0.7478, 0.75, 0.7478, 0.75, 0.7478, 0.75, 0.7478, 0.75, 0.875, 0.75, 0.7478, 0.75, 0.7478, 0.75, 0.875, 0.75, 0.875, 0.6051, 0.875, 0.75, 0.875, 0.75, 0.875, 0.6051, 0.875, 0.75, 0.875, 0.75, 0.875, 0.75, 0.875, 0.75, 0.625, 0.75, 0.625, 0.6051, 0.625, 0.6051, 0.625, 0.75, 0.875, 0.6051, 0.7478, 0.75, 0.7478, 0.75, 0.875, 0.6051, 0.875, 0.6051, 0.875, 0.6051, 0.7478, 0.75, 0.7478, 0.75, 0.875, 0.6051, 0.875, 0.6051, 0.875, 0.6051, 0.875, 0.6051, 0.875, 0.6051, 0.625, 0.6051, 0.625, 0.6051, 0.875, 0.6051, 0.625, 0.6051, 0.625, 0.6051, 0.625, 0.6051, 0.625, 0.6051, 0.625, 0.6051, 0.625, 0.6051, 0.625, 0.6051, 0.625, 0.6051, 0.625, 0.6051, 0.625, 0.6051, 0.625, 0.6051, 0.625, 0.6051, 0.875, 0.6051, 0.875, 0.6051, 0.875, 0.6051, 0.875, 0.6051, 0.625, 0.6051, 0.875, 0.6051, 0.875, 0.6051, 0.625, 0.6051, 0.875, 0.6051, 0.875, 0.6051, 0.875, 0.6051, 0.875, 0.6051, 0.875, 0.6051, 0.875, 0.6051, 0.875, 0.6051, 0.875, 0.6051, 0.625, 0.6051, 0.875, 0.6051, 0.875, 0.6051, 0.625, 0.6051, 0.875, 0.6051, 0.875, 0.6051, 0.875, 0.6051, 0.875, 0.6051, 0.8592, 0.6051, 0.6352, 0.6051, 0.6352, 0.6051, 0.8592, 0.6051, 0.6346, 0.6051, 0.6352, 0.6051, 0.6352, 0.6051, 0.6346, 0.6051, 0.6348, 0.6051, 0.6346, 0.6051, 0.6346, 0.6051, 0.6348, 0.6051, 0.625, 0.6051, 0.625, 0.6051, 0.625, 0.6051, 0.625, 0.6051, 0.625, 0.6051, 0.625, 0.6051, 0.625, 0.6051, 0.625, 0.6051, 0.625, 0.6051, 0.625, 0.6051, 0.625, 0.6051, 0.625, 0.6051, 0.875, 0.6051, 0.625, 0.6051, 0.625, 0.6051, 0.875, 0.6051, 0.875, 0.6051, 0.875, 0.6051, 0.875, 0.6051, 0.875, 0.6051, 0.875, 0.6051, 0.7478, 0.75, 0.7478, 0.75, 0.875, 0.75, 0.875, 0.75, 0.7478, 0.75, 0.7478, 0.75, 0.875, 0.75, 0.875, 0.75, 0.7478, 0.75, 0.875, 0.75, 0.7478, 0.75, 0.875, 0.75, 0.875, 0.75, 0.7478, 0.75, 0.875, 0.75, 0.875, 0.75, 0.7478, 0.75, 0.7478, 0.75, 0.875, 0.6051, 0.875, 0.75, 0.7478, 0.75, 0.7478, 0.75, 0.625, 0.75, 0.625, 0.75, 0.7478, 0.75, 0.625, 0.75, 0.625, 0.75, 0.625, 0.75, 0.625, 0.75, 0.7478, 0.75, 0.7478, 0.75, 0.7478, 0.75, 0.7478, 0.75, 0.625, 0.75, 0.625, 0.75, 0.625, 0.75, 0.625, 0.75, 0.625, 0.75, 0.7478, 0.75, 0.7478, 0.75, 0.625, 0.75, 0.7478, 0.75, 0.7478, 0.75, 0.7478, 0.75, 0.7478, 0.75, 0.7478, 0.75, 0.7478, 0.75, 0.7478, 0.75, 0.7478, 0.75, 0.625, 0.75, 0.625, 0.75, 0.625, 0.75, 0.625, 0.75, 0.8592, 0.6051, 0.8654, 0.6051, 0.875, 0.6051, 0.6352, 0.6051, 0.6346, 0.6051, 0.625, 0.6051, 0.8654, 0.6051, 0.875, 0.6051, 0.875, 0.6051, 0.6346, 0.6051, 0.6348, 0.6051, 0.625, 0.6051, 0.625, 0.6051, 0.8654, 0.6051, 0.8654, 0.6051, 0.875, 0.6051, 0.875, 0.6051, 0.6348, 0.6051, 0.625, 0.6051, 0.625, 0.6051, 0.6348, 0.6051, 0.8654, 0.6051, 0.8592, 0.6051, 0.6352, 0.6051, 0.6352, 0.6051, 0.8577, 0.6051, 0.8654, 0.6051, 0.6346, 0.6051, 0.6346, 0.6051, 0.8654, 0.6051, 0.8654, 0.6051, 0.6348, 0.6051, 0.8654, 0.6051, 0.8654, 0.6051, 0.8654, 0.6051, 0.8654, 0.6051, 0.8577, 0.6051, 0.8654, 0.6051, 0.8654, 0.6051, 0.8577, 0.6051, 0.8654, 0.6051, 0.8592, 0.6051, 0.8592, 0.6051, 0.8654, 0.6051, 0.6352, 0.6051, 0.8577, 0.6051, 0.8577, 0.6051, 0.6352, 0.6051, 0.6352, 0.6051, 0.6348, 0.6051, 0.6348, 0.6051, 0.6352, 0.6051, 0.625, 0.75, 0.625, 0.75, 0.625, 0.75, 0.625, 0.75, 0.625, 0.75, 0.625, 0.75, 0.625, 0.75, 0.625, 0.75, 0.625, 0.75, 0.625, 0.75, 0.625, 0.75, 0.625, 0.75, 0.625, 0.75, 0.625, 0.75, 0.625, 0.75, 0.625, 0.75, 0.7478, 0.75, 0.7478, 0.75, 0.7478, 0.75, 0.7478, 0.75, 0.625, 0.75, 0.7478, 0.75, 0.7478, 0.75, 0.625, 0.75, 0.7478, 0.75, 0.625, 0.75, 0.625, 0.75, 0.7478, 0.75, 0.625, 0.75, 0.625, 0.75, 0.625, 0.75, 0.625, 0.75, 0.7478, 0.75, 0.7478, 0.75, 0.7478, 0.75, 0.7478, 0.75, 0.7478, 0.75, 0.7478, 0.75, 0.7478, 0.75, 0.7478, 0.75, 0.7478, 0.75, 0.7478, 0.75, 0.7478, 0.75, 0.7478, 0.75, 0.7478, 0.75, 0.7478, 0.75, 0.7478, 0.75, 0.7478, 0.75, 0.7478, 0.75, 0.7478, 0.75, 0.7478, 0.75, 0.7478, 0.75, 0.7478, 0.75, 0.7478, 0.75, 0.7478, 0.75, 0.7478, 0.75, 0.7478, 0.75, 0.7478, 0.75, 0.7478, 0.75, 0.7478, 0.75, 0.7478, 0.75, 0.7478, 0.75, 0.7478, 0.75, 0.7478, 0.75, 0.625, 0.75, 0.7478, 0.75, 0.7478, 0.75, 0.625, 0.75, 0.625, 0.75, 0.7478, 0.75, 0.7478, 0.75, 0.625, 0.75, 0.625, 0.75, 0.625, 0.75, 0.625, 0.75, 0.625, 0.75, 0.7478, 0.75, 0.625, 0.75, 0.625, 0.75, 0.7478, 0.75, 0.625, 0.75, 0.625, 0.75, 0.625, 0.75, 0.625, 0.75, 0.625, 0.75, 0.625, 0.75, 0.625, 0.75, 0.625, 0.75, 0.625, 0.75, 0.625, 0.75, 0.625, 0.75, 0.625, 0.75, 0.625, 0.75, 0.625, 0.75, 0.625, 0.75, 0.625, 0.75, 0.625, 0.75, 0.625, 0.75, 0.7478, 0.75, 0.7478, 0.75, 0.7174, 0.75, 0.6521, 0.75, 0.625, 0.75, 0.625, 0.75, 0.625, 0.75, 0.625, 0.75, 0.625, 0.75, 0.625, 0.75, 0.625, 0.75, 0.625, 0.75, 0.625, 0.75, 0.625, 0.75, 0.625, 0.75, 0.625, 0.75, 0.625, 0.75, 0.625, 0.75, 0.625, 0.75, 0.625, 0.75, 0.7478, 0.75, 0.625, 0.75, 0.625, 0.75, 0.7478, 0.75, 0.625, 0.75, 0.625, 0.75, 0.625, 0.75, 0.625, 0.75, 0.625, 0.75, 0.7478, 0.75, 0.7478, 0.75, 0.625, 0.75, 0.7478, 0.75, 0.7478, 0.75, 0.7478, 0.75, 0.7478, 0.75, 0.7478, 0.75, 0.7478, 0.75, 0.7478, 0.75, 0.7478, 0.75, 0.7478, 0.75, 0.7478, 0.75, 0.7478, 0.75, 0.7478, 0.75, 0.7478, 0.75, 0.7478, 0.75, 0.7478, 0.75, 0.7478, 0.75, 0.7478, 0.75, 0.7478, 0.75, 0.7478, 0.75, 0.7478, 0.75, 0.625, 0.6051, 0.625, 0.75, 0.6521, 0.75, 0.6768, 0.6051, 0.8124, 0.6051, 0.7174, 0.75, 0.7478, 0.75, 0.875, 0.6051, 0.7174, 0.75, 0.8124, 0.6051, 0.6768, 0.6051, 0.6521, 0.75])
me_cube_002.update()

# ---- objects
ob_cube = bpy.data.objects.new('Cube', me_cube_001)
ob_cube_001 = bpy.data.objects.new('Cube.001', me_cube)
ob_empty_001 = bpy.data.objects.new('Empty.001', None)
ob_cube_002 = bpy.data.objects.new('Cube.002', me_cube)
ob_cube_003 = bpy.data.objects.new('Cube.003', me_cube_002)

# ---- transforms, parenting, visibility, modifiers, constraints
ob_cube.location = (0.0, 0.0, 3.295)
_m = ob_cube.modifiers.new('Mirror', 'MIRROR')
_m.use_axis = (False, True, False)
_m.use_clip = True
_m = ob_cube.modifiers.new('Subdivision', 'SUBSURF')
ob_cube_001.location = (-0.1403, 0.7888, -0.4199)
ob_cube_001.rotation_euler = (1.571, -0.0, -31.42)
ob_cube_001.scale = (0.1006, 0.1006, 0.1006)
_m = ob_cube_001.modifiers.new('Mirror', 'MIRROR')
_m.use_axis = (False, False, True)
_m.use_clip = True
ob_empty_001.location = (0.0, 3.449, 1.561)
ob_empty_001.rotation_euler = (1.571, -0.0, -31.42)
ob_empty_001.scale = (11.94, 11.94, 11.94)
ob_empty_001.empty_display_type = 'IMAGE'
ob_cube_002.location = (-0.1403, -0.7888, -0.4199)
ob_cube_002.rotation_euler = (1.571, -0.0, -31.42)
ob_cube_002.scale = (0.1006, 0.1006, 0.1006)
_m = ob_cube_002.modifiers.new('Mirror', 'MIRROR')
_m.use_axis = (False, False, True)
_m.use_clip = True
ob_cube_003.location = (0.0, 0.0, 0.0)
ob_cube_003.scale = (0.7657, 0.883, 0.2727)
_m = ob_cube_003.modifiers.new('Subdivision', 'SUBSURF')
_m = ob_cube_003.modifiers.new('Mirror', 'MIRROR')
_m.use_axis = (False, True, False)

# ---- collection membership
col_collection.objects.link(ob_cube)
col_collection.objects.link(ob_cube_001)
col_collection.objects.link(ob_empty_001)
col_collection.objects.link(ob_cube_002)
col_collection.objects.link(ob_cube_003)

# ---- scene / render settings (as saved in the file)
scene.frame_start = 1; scene.frame_end = 250; scene.frame_set(1)
scene.render.engine = 'BLENDER_EEVEE_NEXT'
scene.cycles.sampling_pattern = 'TABULATED_SOBOL'
scene.eevee.ray_tracing_options.trace_max_roughness = 0.0
bpy.context.view_layer.update()

# ---- added for rendering (the .blend has no active camera and no usable light): camera, sun
cam_auto = bpy.data.cameras.new('AutoCamera')
cam_auto.lens = 50.0
cam_auto.sensor_width = 36.0
cam_auto.clip_end = 1000.0
ob_auto_camera = bpy.data.objects.new('AutoCamera', cam_auto)
scene.collection.objects.link(ob_auto_camera)
ob_auto_camera.location = (9.47634, -10.7719, 10.0655)
ob_auto_camera.rotation_euler = (1.09748, -7.21219e-08, 0.694738)
scene.camera = ob_auto_camera
light_auto_sun = bpy.data.lights.new('AutoSun', 'SUN')
light_auto_sun.energy = 3.0
light_auto_sun.angle = 0.0523599
ob_auto_sun = bpy.data.objects.new('AutoSun', light_auto_sun)
scene.collection.objects.link(ob_auto_sun)
ob_auto_sun.rotation_euler = (0.872665, 0.174533, 0.523599)
bpy.context.view_layer.update()

